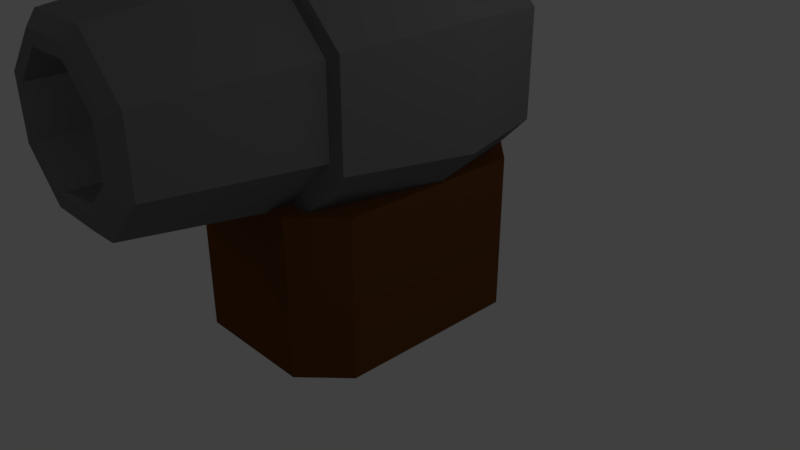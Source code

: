 # Source: Cannon.blend  (saved by Blender 2.78.0; exported with 4.5.12 LTS)
import bpy
from mathutils import Matrix  # noqa: F401  (used for matrix-valued properties, if any)

bpy.ops.wm.read_factory_settings(use_empty=True)
scene = bpy.context.scene
scene.name = 'Scene'

# ---- collections
col_collection_1 = bpy.data.collections.new('Collection 1'); scene.collection.children.link(col_collection_1)

# ---- materials (node trees are filled in below, after node groups)
mat_material = bpy.data.materials.new('Material')
mat_material.alpha_threshold = 0.0
mat_material.use_transparent_shadow = False
mat_material.diffuse_color = (0.8, 0.0, 0.001674, 1.0)
mat_material.roughness = 0.5
mat_material_001 = bpy.data.materials.new('Material.001')
mat_material_001.alpha_threshold = 0.0
mat_material_001.use_transparent_shadow = False
mat_material_001.diffuse_color = (0.1626, 0.1626, 0.1626, 1.0)
mat_material_001.roughness = 0.5
mat_material_002 = bpy.data.materials.new('Material.002')
mat_material_002.alpha_threshold = 0.0
mat_material_002.use_transparent_shadow = False
mat_material_002.diffuse_color = (0.1282, 0.04748, 0.01279, 1.0)
mat_material_002.roughness = 0.5

# ---- material node trees

# ---- world
world_world = bpy.data.worlds.new('World'); scene.world = world_world
world_world.color = (0.05088, 0.05088, 0.05088)
world_world.use_sun_shadow = False
world_world.sun_shadow_jitter_overblur = 0.0
world_world.cycles.sampling_method = 'MANUAL'

# ---- cameras
cam_camera = bpy.data.cameras.new('Camera')
cam_camera.clip_end = 100.0
cam_camera.lens = 35.0
cam_camera.sensor_width = 32.0
cam_camera.sensor_height = 18.0
cam_camera.ortho_scale = 7.314
cam_camera.dof.focus_distance = 0.0
cam_camera.dof.aperture_fstop = 128.0

# ---- lights
light_lamp_003 = bpy.data.lights.new('Lamp.003', 'POINT')
light_lamp_003.transmission_factor = 0.0
light_lamp_003.cutoff_distance = 30.0
light_lamp_003.use_shadow = False
light_lamp_003.energy = 100.0
light_lamp_003.shadow_buffer_clip_start = 1.001
light_lamp_003.shadow_soft_size = 0.1
light_lamp_003.shadow_maximum_resolution = 0.006
light_lamp_003.use_absolute_resolution = True
light_lamp_002 = bpy.data.lights.new('Lamp.002', 'POINT')
light_lamp_002.transmission_factor = 0.0
light_lamp_002.cutoff_distance = 30.0
light_lamp_002.energy = 100.0
light_lamp_002.shadow_buffer_clip_start = 1.001
light_lamp_002.shadow_soft_size = 0.1
light_lamp_002.shadow_maximum_resolution = 0.006
light_lamp_002.use_absolute_resolution = True
light_lamp_001 = bpy.data.lights.new('Lamp.001', 'POINT')
light_lamp_001.transmission_factor = 0.0
light_lamp_001.cutoff_distance = 30.0
light_lamp_001.energy = 100.0
light_lamp_001.shadow_buffer_clip_start = 1.001
light_lamp_001.shadow_soft_size = 0.1
light_lamp_001.shadow_maximum_resolution = 0.006
light_lamp_001.use_absolute_resolution = True
light_lamp = bpy.data.lights.new('Lamp', 'POINT')
light_lamp.transmission_factor = 0.0
light_lamp.cutoff_distance = 30.0
light_lamp.use_shadow = False
light_lamp.energy = 100.0
light_lamp.shadow_buffer_clip_start = 1.001
light_lamp.shadow_soft_size = 0.1
light_lamp.shadow_maximum_resolution = 0.006
light_lamp.use_absolute_resolution = True

# ---- meshes
me_cylinder_001 = bpy.data.meshes.new('Cylinder.001')
me_cylinder_001.from_pydata([(0.0, 0.5024, -0.5658), (0.0, 0.5024, 0.04896), (0.3552, 0.3552, -0.5658), (0.3552, 0.3552, 0.04896), (0.5024, -2.196e-08, -0.5658), (0.5024, -2.196e-08, 0.04896), (0.3552, -0.3552, -0.5658), (0.3552, -0.3552, 0.04896), (-4.392e-08, -0.5024, -0.5658), (-4.392e-08, -0.5024, 0.04896), (-0.3552, -0.3552, -0.5658), (-0.3552, -0.3552, 0.04896), (-0.5024, 5.991e-09, -0.5658), (-0.5024, 5.991e-09, 0.04896), (-0.3552, 0.3552, -0.5658), (-0.3552, 0.3552, 0.04896), (0.1928, 0.1928, 0.2839), (-1.712e-09, 0.2726, 0.2839), (0.2726, -1.02e-08, 0.2839), (0.1928, -0.1928, 0.2839), (-2.554e-08, -0.2726, 0.2839), (-0.1928, -0.1928, 0.2839), (-0.2726, 4.963e-09, 0.2839), (-0.1928, 0.1928, 0.2839)], [], [(0, 1, 3, 2), (2, 3, 5, 4), (4, 5, 7, 6), (6, 7, 9, 8), (8, 9, 11, 10), (10, 11, 13, 12), (7, 5, 18, 19), (12, 13, 15, 14), (14, 15, 1, 0), (0, 2, 4, 6, 8, 10, 12, 14), (16, 17, 23, 22, 21, 20, 19, 18), (13, 11, 21, 22), (9, 7, 19, 20), (15, 13, 22, 23), (5, 3, 16, 18), (11, 9, 20, 21), (1, 15, 23, 17), (3, 1, 17, 16)])
me_cylinder_001.materials.append(mat_material)
me_cylinder_001.use_remesh_preserve_volume = False
me_cylinder_001.use_remesh_preserve_attributes = False
me_cylinder_001.use_mirror_vertex_groups = False
me_cylinder_001.update()
me_cylinder = bpy.data.meshes.new('Cylinder')
me_cylinder.from_pydata([(-0.5209, -1.585, 1.522), (0.5209, -1.585, 1.522), (1.257, -1.585, 0.7856), (1.257, -1.585, -0.2561), (0.5209, -1.585, -0.9927), (-0.5209, -1.585, -0.9927), (-1.257, -1.585, -0.2561), (-1.257, -1.585, 0.7856), (0.6065, -1.585, 1.729), (-0.6065, -1.585, 1.729), (1.464, -1.585, 0.8712), (1.464, -1.585, -0.3418), (0.6065, -1.585, -1.199), (-0.6065, -1.585, -1.199), (-1.464, -1.585, -0.3418), (-1.464, -1.585, 0.8712), (-0.7145, -1.431e-07, 1.99), (0.7145, -2.654e-09, 1.99), (1.725, -2.654e-09, 0.9793), (1.725, -2.654e-09, -0.4498), (0.7145, 1.378e-07, -1.46), (-0.7145, 1.378e-07, -1.46), (-1.725, -2.654e-09, -0.4498), (-1.725, -2.654e-09, 0.9793), (-0.3994, 1.585, 1.229), (-0.6401, 1.092, 1.81), (0.3994, 1.585, 1.229), (0.6401, 1.092, 1.81), (0.9642, 1.585, 0.6641), (1.545, 1.092, 0.9049), (0.9642, 1.585, -0.1347), (1.545, 1.092, -0.3754), (0.3994, 1.585, -0.6995), (0.6401, 1.092, -1.281), (-0.3994, 1.585, -0.6995), (-0.6401, 1.092, -1.281), (-0.9642, 1.585, -0.1347), (-1.545, 1.092, -0.3754), (-0.9642, 1.585, 0.6641), (-1.545, 1.092, 0.9049), (0.2963, -3.64, 0.9802), (0.4226, -3.513, 1.285), (-0.4226, -3.513, 1.285), (-0.2963, -3.64, 0.9802), (0.7154, -3.64, 0.5611), (1.02, -3.513, 0.6874), (0.7154, -3.64, -0.03161), (1.02, -3.513, -0.1579), (0.2963, -3.64, -0.4507), (0.4226, -3.513, -0.7556), (-0.2963, -3.64, -0.4507), (-0.4226, -3.513, -0.7556), (-0.7154, -3.64, -0.03161), (-1.02, -3.513, -0.1579), (-0.7154, -3.64, 0.5611), (-1.02, -3.513, 0.6874), (-0.3632, -3.64, 1.142), (0.3632, -3.64, 1.142), (0.8769, -3.64, 0.628), (0.8769, -3.64, -0.09849), (0.3632, -3.64, -0.6122), (-0.3632, -3.64, -0.6122), (-0.8769, -3.64, -0.09849), (-0.8769, -3.64, 0.628), (-0.2963, 0.07865, 0.9802), (0.2963, 0.07865, 0.9802), (0.7154, 0.07865, 0.5611), (0.7154, 0.07865, -0.03161), (0.2963, 0.07865, -0.4507), (-0.2963, 0.07865, -0.4507), (-0.7154, 0.07865, -0.03161), (-0.7154, 0.07865, 0.5611)], [], [(16, 9, 8, 17), (17, 8, 10, 18), (18, 10, 11, 19), (19, 11, 12, 20), (20, 12, 13, 21), (21, 13, 14, 22), (22, 14, 15, 23), (23, 15, 9, 16), (39, 23, 16, 25), (0, 1, 8, 9), (1, 2, 10, 8), (2, 3, 11, 10), (3, 4, 12, 11), (4, 5, 13, 12), (5, 6, 14, 13), (6, 7, 15, 14), (7, 0, 9, 15), (2, 1, 41, 45), (6, 5, 51, 53), (4, 3, 47, 49), (0, 7, 55, 42), (3, 2, 45, 47), (7, 6, 53, 55), (5, 4, 49, 51), (1, 0, 42, 41), (25, 16, 17, 27), (37, 22, 23, 39), (35, 21, 22, 37), (33, 20, 21, 35), (31, 19, 20, 33), (29, 18, 19, 31), (27, 17, 18, 29), (25, 27, 26, 24), (27, 29, 28, 26), (29, 31, 30, 28), (31, 33, 32, 30), (33, 35, 34, 32), (35, 37, 36, 34), (37, 39, 38, 36), (39, 25, 24, 38), (24, 26, 28, 30, 32, 34, 36, 38), (41, 42, 56, 57), (45, 41, 57, 58), (47, 45, 58, 59), (49, 47, 59, 60), (51, 49, 60, 61), (53, 51, 61, 62), (55, 53, 62, 63), (42, 55, 63, 56), (52, 50, 69, 70), (43, 40, 57, 56), (40, 44, 58, 57), (44, 46, 59, 58), (46, 48, 60, 59), (48, 50, 61, 60), (50, 52, 62, 61), (52, 54, 63, 62), (54, 43, 56, 63), (65, 64, 71, 70, 69, 68, 67, 66), (48, 46, 67, 68), (44, 40, 65, 66), (54, 52, 70, 71), (50, 48, 68, 69), (46, 44, 66, 67), (40, 43, 64, 65), (43, 54, 71, 64)])
me_cylinder.materials.append(mat_material_001)
me_cylinder.use_remesh_preserve_volume = False
me_cylinder.use_remesh_preserve_attributes = False
me_cylinder.use_mirror_vertex_groups = False
me_cylinder.update()
me_cube = bpy.data.meshes.new('Cube')
me_cube.from_pydata([(-0.9213, -1.335, 1.0), (-0.9213, 1.335, 1.0), (0.9213, -1.335, 1.0), (0.9213, 1.335, 1.0), (-0.9213, -1.335, 0.5712), (-0.9213, 1.335, 0.5712), (0.9213, 1.335, 0.5712), (0.9213, -1.335, 0.5712), (-0.783, -1.697, -1.0), (-1.283, -1.197, -1.0), (-1.283, 1.197, -1.0), (-0.783, 1.697, -1.0), (1.283, -1.197, -1.0), (0.783, -1.697, -1.0), (0.783, 1.697, -1.0), (1.283, 1.197, -1.0), (-1.283, -1.197, 1.0), (-0.783, -1.697, 1.0), (-0.9294, -1.343, 1.0), (-0.783, 1.697, 1.0), (-1.283, 1.197, 1.0), (-0.9294, 1.343, 1.0), (1.283, 1.197, 1.0), (0.783, 1.697, 1.0), (0.9294, 1.343, 1.0), (0.783, -1.697, 1.0), (1.283, -1.197, 1.0), (0.9294, -1.343, 1.0)], [], [(13, 25, 17, 8), (15, 22, 26, 12), (2, 0, 18, 17, 25, 27), (11, 19, 23, 14), (9, 16, 20, 10), (0, 2, 7, 4), (1, 3, 24, 23, 19, 21), (3, 2, 27, 26, 22, 24), (0, 1, 21, 20, 16, 18), (6, 5, 4, 7), (3, 1, 5, 6), (2, 3, 6, 7), (1, 0, 4, 5), (16, 17, 18), (19, 20, 21), (22, 23, 24), (25, 26, 27), (8, 17, 16, 9), (19, 11, 10, 20), (22, 15, 14, 23), (25, 13, 12, 26), (10, 11, 14, 15, 12, 13, 8, 9)])
me_cube.materials.append(mat_material_002)
me_cube.use_remesh_preserve_volume = False
me_cube.use_remesh_preserve_attributes = False
me_cube.use_mirror_vertex_groups = False
me_cube.update()

# ---- objects
ob_cylinder_001 = bpy.data.objects.new('Cylinder.001', me_cylinder_001)
ob_cylinder = bpy.data.objects.new('Cylinder', me_cylinder)
ob_cube = bpy.data.objects.new('Cube', me_cube)
ob_lamp_003 = bpy.data.objects.new('Lamp.003', light_lamp_003)
ob_lamp_002 = bpy.data.objects.new('Lamp.002', light_lamp_002)
ob_lamp_001 = bpy.data.objects.new('Lamp.001', light_lamp_001)
ob_lamp = bpy.data.objects.new('Lamp', light_lamp)
ob_camera = bpy.data.objects.new('Camera', cam_camera)

# ---- transforms, parenting, visibility, modifiers, constraints
ob_cylinder_001.location = (0.0, 0.0, 4.083)
ob_cylinder_001.lineart.crease_threshold = 0.0
ob_cylinder.location = (0.0, -8.402e-08, 1.922)
ob_cylinder.lineart.crease_threshold = 0.0
ob_cube.location = (0.0, -0.1525, 0.0)
ob_cube.lineart.crease_threshold = 0.0
ob_lamp_003.location = (10.02, -11.75, 7.035)
ob_lamp_003.rotation_euler = (0.6503, 0.05522, 1.866)
ob_lamp_003.lock_rotations_4d = False
ob_lamp_003.empty_display_type = 'ARROWS'
ob_lamp_003.color = (0.0, 0.0, 0.0, 0.0)
ob_lamp_003.lineart.crease_threshold = 0.0
ob_lamp_002.location = (-7.416, 6.566, -0.1908)
ob_lamp_002.rotation_euler = (0.6503, 0.05522, 1.866)
ob_lamp_002.lock_rotations_4d = False
ob_lamp_002.empty_display_type = 'ARROWS'
ob_lamp_002.color = (0.0, 0.0, 0.0, 0.0)
ob_lamp_002.lineart.crease_threshold = 0.0
ob_lamp_001.location = (-7.416, -4.561, 8.07)
ob_lamp_001.rotation_euler = (0.6503, 0.05522, 1.866)
ob_lamp_001.lock_rotations_4d = False
ob_lamp_001.empty_display_type = 'ARROWS'
ob_lamp_001.color = (0.0, 0.0, 0.0, 0.0)
ob_lamp_001.lineart.crease_threshold = 0.0
ob_lamp.location = (5.902, 1.005, 5.904)
ob_lamp.rotation_euler = (0.6503, 0.05522, 1.866)
ob_lamp.lock_rotations_4d = False
ob_lamp.empty_display_type = 'ARROWS'
ob_lamp.color = (0.0, 0.0, 0.0, 0.0)
ob_lamp.lineart.crease_threshold = 0.0
ob_camera.location = (7.481, -6.508, 4.934)
ob_camera.rotation_euler = (1.109, 0.0, 0.8149)
ob_camera.lock_rotations_4d = False
ob_camera.empty_display_type = 'ARROWS'
ob_camera.color = (0.0, 0.0, 0.0, 0.0)
ob_camera.display_type = 'WIRE'
ob_camera.lineart.crease_threshold = 0.0

# ---- collection membership
col_collection_1.objects.link(ob_cylinder_001)
col_collection_1.objects.link(ob_cylinder)
col_collection_1.objects.link(ob_cube)
col_collection_1.objects.link(ob_lamp_003)
col_collection_1.objects.link(ob_lamp_002)
col_collection_1.objects.link(ob_lamp_001)
col_collection_1.objects.link(ob_lamp)
col_collection_1.objects.link(ob_camera)

# ---- scene / render settings (as saved in the file)
scene.camera = ob_camera
scene.frame_start = 1; scene.frame_end = 250; scene.frame_set(91)
scene.render.engine = 'BLENDER_EEVEE_NEXT'
scene.render.image_settings.color_depth = '16'
scene.render.dither_intensity = 0.0
scene.render.film_transparent = True
scene.cycles.use_denoising = False
scene.cycles.samples = 128
scene.cycles.sampling_pattern = 'TABULATED_SOBOL'
scene.cycles.light_sampling_threshold = 0.0
scene.cycles.use_adaptive_sampling = False
scene.cycles.use_light_tree = False
scene.cycles.blur_glossy = 0.0
scene.cycles.sample_clamp_indirect = 0.0
scene.view_settings.view_transform = 'Standard'
bpy.context.view_layer.update()
